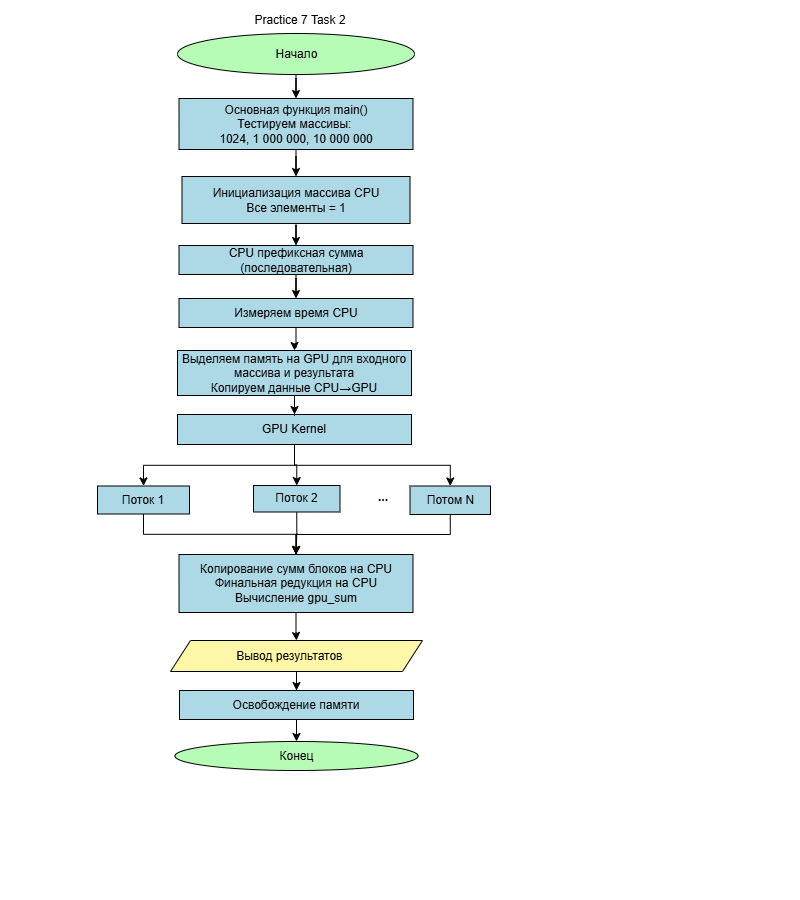

The diagram above was exported from draw.io. Its source (the exported page's mxGraphModel, read from the mxfile embedded in the PNG):
<mxGraphModel dx="960" dy="477" grid="0" gridSize="10" guides="1" tooltips="1" connect="1" arrows="1" fold="1" page="1" pageScale="1" pageWidth="800" pageHeight="900" background="light-dark(#000000,#FFFFFF)" math="0" shadow="0">
  <root>
    <mxCell id="0" />
    <mxCell id="1" parent="0" />
    <mxCell id="doy44mVqO59pjQrLM7yg-3" edge="1" parent="1" source="doy44mVqO59pjQrLM7yg-1" style="edgeStyle=orthogonalEdgeStyle;rounded=0;orthogonalLoop=1;jettySize=auto;html=1;strokeColor=light-dark(#000000,#000000);" target="doy44mVqO59pjQrLM7yg-2" value="">
      <mxGeometry relative="1" as="geometry" />
    </mxCell>
    <mxCell id="doy44mVqO59pjQrLM7yg-1" parent="1" style="ellipse;html=1;labelBackgroundColor=none;fillColor=light-dark(#FFFFFF,#B6FCB6);fontColor=light-dark(#000000,#000000);strokeColor=light-dark(#000000,#000000);" value="Начало" vertex="1">
      <mxGeometry height="41" width="237" x="177" y="33" as="geometry" />
    </mxCell>
    <mxCell id="H-YSsGn8ZeCYWvAc8pk7-2" edge="1" parent="1" source="doy44mVqO59pjQrLM7yg-2" style="edgeStyle=orthogonalEdgeStyle;rounded=0;orthogonalLoop=1;jettySize=auto;html=1;strokeColor=light-dark(#000000,#000000);" target="f95iATNivPdHY9cF_3IA-4" value="">
      <mxGeometry relative="1" as="geometry" />
    </mxCell>
    <mxCell id="doy44mVqO59pjQrLM7yg-2" parent="1" style="whiteSpace=wrap;html=1;fontColor=light-dark(#000000,#000000);fillColor=light-dark(#FFFFFF,#ADD8E6);strokeColor=light-dark(#000000,#000000);" value="Основная функция main()&lt;div&gt;Тестируем массивы:&amp;nbsp;&lt;/div&gt;&lt;div&gt;1024, 1 000 000, 10 000 000&lt;/div&gt;" vertex="1">
      <mxGeometry height="51" width="234" x="178.5" y="98" as="geometry" />
    </mxCell>
    <mxCell id="coULOOPrYOhBQE1Ny3B1-64" edge="1" parent="1" style="edgeStyle=orthogonalEdgeStyle;rounded=0;orthogonalLoop=1;jettySize=auto;html=1;" value="">
      <mxGeometry relative="1" as="geometry">
        <mxPoint x="420" y="643" as="sourcePoint" />
        <mxPoint x="575.5" y="787" as="targetPoint" />
      </mxGeometry>
    </mxCell>
    <mxCell id="coULOOPrYOhBQE1Ny3B1-61" parent="1" style="ellipse;whiteSpace=wrap;html=1;fillColor=light-dark(#FFFFFF,#B6FCB6);fontColor=light-dark(#000000,#000000);strokeColor=light-dark(#000000,#000000);" value="Конец" vertex="1">
      <mxGeometry height="29" width="243" x="174.5" y="741" as="geometry" />
    </mxCell>
    <mxCell id="coULOOPrYOhBQE1Ny3B1-65" parent="1" style="text;html=1;whiteSpace=wrap;strokeColor=none;fillColor=none;align=center;verticalAlign=middle;rounded=0;fontColor=light-dark(#000000,#000000);" value="Practice 7 Task 2" vertex="1">
      <mxGeometry height="30" width="214" x="193" y="5" as="geometry" />
    </mxCell>
    <mxCell id="H-YSsGn8ZeCYWvAc8pk7-14" edge="1" parent="1" source="f95iATNivPdHY9cF_3IA-4" style="edgeStyle=orthogonalEdgeStyle;rounded=0;orthogonalLoop=1;jettySize=auto;html=1;strokeColor=light-dark(#000000,#000000);" target="H-YSsGn8ZeCYWvAc8pk7-13" value="">
      <mxGeometry relative="1" as="geometry" />
    </mxCell>
    <mxCell id="f95iATNivPdHY9cF_3IA-4" parent="1" style="whiteSpace=wrap;html=1;fillColor=light-dark(#FFFFFF,#ADD8E6);strokeColor=light-dark(#000000,#000000);fontColor=light-dark(#000000,#000000);" value="&lt;div&gt;Инициализация массива CPU&lt;/div&gt;&lt;div&gt;Все элементы = 1&lt;/div&gt;" vertex="1">
      <mxGeometry height="47" width="228" x="181.5" y="176" as="geometry" />
    </mxCell>
    <mxCell id="H-YSsGn8ZeCYWvAc8pk7-25" edge="1" parent="1" source="-J9gJxN7wvMik5HG6t_z-2" style="edgeStyle=orthogonalEdgeStyle;rounded=0;orthogonalLoop=1;jettySize=auto;html=1;strokeColor=light-dark(#000000,#000000);" target="H-YSsGn8ZeCYWvAc8pk7-23" value="">
      <mxGeometry relative="1" as="geometry" />
    </mxCell>
    <mxCell id="-J9gJxN7wvMik5HG6t_z-2" parent="1" style="whiteSpace=wrap;html=1;fillColor=light-dark(#FFFFFF,#ADD8E6);strokeColor=light-dark(#000000,#000000);fontColor=light-dark(#000000,#000000);" value="Поток 1" vertex="1">
      <mxGeometry height="28" width="92" x="97" y="485.5" as="geometry" />
    </mxCell>
    <mxCell id="H-YSsGn8ZeCYWvAc8pk7-29" edge="1" parent="1" source="H-YSsGn8ZeCYWvAc8pk7-5" style="edgeStyle=orthogonalEdgeStyle;rounded=0;orthogonalLoop=1;jettySize=auto;html=1;strokeColor=light-dark(#000000,#000000);" target="H-YSsGn8ZeCYWvAc8pk7-24" value="">
      <mxGeometry relative="1" as="geometry" />
    </mxCell>
    <mxCell id="H-YSsGn8ZeCYWvAc8pk7-5" parent="1" style="shape=parallelogram;perimeter=parallelogramPerimeter;whiteSpace=wrap;html=1;fixedSize=1;fillColor=light-dark(#FFFFFF,#FFF7A8);strokeColor=light-dark(#000000,#000000);fontColor=light-dark(#000000,#000000);" value="Вывод результатов&amp;nbsp; &amp;nbsp;&lt;span style=&quot;background-color: transparent;&quot;&gt;&amp;nbsp;&lt;/span&gt;" vertex="1">
      <mxGeometry height="31" width="252" x="170" y="640" as="geometry" />
    </mxCell>
    <mxCell id="x784M9ZzJXAXV_fJw6xJ-17" edge="1" parent="1" source="H-YSsGn8ZeCYWvAc8pk7-13" style="edgeStyle=orthogonalEdgeStyle;rounded=0;orthogonalLoop=1;jettySize=auto;html=1;strokeColor=light-dark(#000000,#000000);" target="H-YSsGn8ZeCYWvAc8pk7-18" value="">
      <mxGeometry relative="1" as="geometry" />
    </mxCell>
    <mxCell id="H-YSsGn8ZeCYWvAc8pk7-13" parent="1" style="whiteSpace=wrap;html=1;fontColor=light-dark(#000000,#000000);fillColor=light-dark(#FFFFFF,#ADD8E6);strokeColor=light-dark(#000000,#000000);" value="CPU префиксная сумма (последовательная)" vertex="1">
      <mxGeometry height="29" width="234" x="178.5" y="245" as="geometry" />
    </mxCell>
    <mxCell id="H-YSsGn8ZeCYWvAc8pk7-32" edge="1" parent="1" style="edgeStyle=orthogonalEdgeStyle;rounded=0;orthogonalLoop=1;jettySize=auto;html=1;" value="">
      <mxGeometry relative="1" as="geometry">
        <mxPoint x="303" y="334.03703703703695" as="sourcePoint" />
        <mxPoint x="334" y="336.03703703703707" as="targetPoint" />
      </mxGeometry>
    </mxCell>
    <mxCell id="i-zSu7cc_LnwXaXDC_IN-17" edge="1" parent="1" source="H-YSsGn8ZeCYWvAc8pk7-18" style="edgeStyle=orthogonalEdgeStyle;rounded=0;orthogonalLoop=1;jettySize=auto;html=1;strokeColor=light-dark(#000000,#000000);" target="i-zSu7cc_LnwXaXDC_IN-14" value="">
      <mxGeometry relative="1" as="geometry" />
    </mxCell>
    <mxCell id="H-YSsGn8ZeCYWvAc8pk7-18" parent="1" style="whiteSpace=wrap;html=1;fontColor=light-dark(#000000,#000000);fillColor=light-dark(#FFFFFF,#ADD8E6);strokeColor=light-dark(#000000,#000000);" value="Измеряем время CPU" vertex="1">
      <mxGeometry height="29" width="234" x="178.5" y="298" as="geometry" />
    </mxCell>
    <mxCell id="H-YSsGn8ZeCYWvAc8pk7-27" edge="1" parent="1" source="H-YSsGn8ZeCYWvAc8pk7-23" style="edgeStyle=orthogonalEdgeStyle;rounded=0;orthogonalLoop=1;jettySize=auto;html=1;strokeColor=light-dark(#000000,#000000);" target="H-YSsGn8ZeCYWvAc8pk7-5" value="">
      <mxGeometry relative="1" as="geometry" />
    </mxCell>
    <mxCell id="H-YSsGn8ZeCYWvAc8pk7-23" parent="1" style="whiteSpace=wrap;html=1;fontColor=light-dark(#000000,#000000);fillColor=light-dark(#FFFFFF,#ADD8E6);strokeColor=light-dark(#000000,#000000);" value="Копирование сумм блоков на CPU&lt;div&gt;Финальная редукция на CPU&lt;/div&gt;&lt;div&gt;Вычисление gpu_sum&lt;/div&gt;" vertex="1">
      <mxGeometry height="58" width="234" x="178.5" y="554" as="geometry" />
    </mxCell>
    <mxCell id="H-YSsGn8ZeCYWvAc8pk7-30" edge="1" parent="1" source="H-YSsGn8ZeCYWvAc8pk7-24" style="edgeStyle=orthogonalEdgeStyle;rounded=0;orthogonalLoop=1;jettySize=auto;html=1;strokeColor=light-dark(#000000,#000000);" target="coULOOPrYOhBQE1Ny3B1-61" value="">
      <mxGeometry relative="1" as="geometry" />
    </mxCell>
    <mxCell id="H-YSsGn8ZeCYWvAc8pk7-24" parent="1" style="whiteSpace=wrap;html=1;fontColor=light-dark(#000000,#000000);fillColor=light-dark(#FFFFFF,#ADD8E6);strokeColor=light-dark(#000000,#000000);" value="Освобождение памяти" vertex="1">
      <mxGeometry height="29" width="234" x="179" y="690" as="geometry" />
    </mxCell>
    <mxCell id="x784M9ZzJXAXV_fJw6xJ-14" parent="1" style="text;html=1;whiteSpace=wrap;strokeColor=none;fillColor=none;align=center;verticalAlign=middle;rounded=0;" value="&lt;font style=&quot;color: light-dark(rgb(0, 0, 0), rgb(0, 0, 0));&quot;&gt;&lt;b&gt;...&lt;/b&gt;&lt;/font&gt;" vertex="1">
      <mxGeometry height="30" width="60" x="352.5" y="481.5" as="geometry" />
    </mxCell>
    <mxCell id="i-zSu7cc_LnwXaXDC_IN-3" edge="1" parent="1" source="i-zSu7cc_LnwXaXDC_IN-1" style="edgeStyle=orthogonalEdgeStyle;rounded=0;orthogonalLoop=1;jettySize=auto;html=1;exitX=0.5;exitY=1;exitDx=0;exitDy=0;entryX=0.5;entryY=0;entryDx=0;entryDy=0;strokeColor=light-dark(#000000,#000000);" target="H-YSsGn8ZeCYWvAc8pk7-23">
      <mxGeometry relative="1" as="geometry" />
    </mxCell>
    <mxCell id="i-zSu7cc_LnwXaXDC_IN-1" parent="1" style="whiteSpace=wrap;html=1;fillColor=light-dark(#FFFFFF,#ADD8E6);strokeColor=light-dark(#000000,#000000);fontColor=light-dark(#000000,#000000);" value="Поток 2" vertex="1">
      <mxGeometry height="26.5" width="86.5" x="253" y="485" as="geometry" />
    </mxCell>
    <mxCell id="i-zSu7cc_LnwXaXDC_IN-4" edge="1" parent="1" source="x784M9ZzJXAXV_fJw6xJ-14" style="edgeStyle=orthogonalEdgeStyle;rounded=0;orthogonalLoop=1;jettySize=auto;html=1;exitX=0.25;exitY=1;exitDx=0;exitDy=0;entryX=0.128;entryY=0.961;entryDx=0;entryDy=0;entryPerimeter=0;" target="x784M9ZzJXAXV_fJw6xJ-14">
      <mxGeometry relative="1" as="geometry" />
    </mxCell>
    <mxCell id="i-zSu7cc_LnwXaXDC_IN-8" edge="1" parent="1" source="i-zSu7cc_LnwXaXDC_IN-5" style="edgeStyle=orthogonalEdgeStyle;rounded=0;orthogonalLoop=1;jettySize=auto;html=1;exitX=0.5;exitY=1;exitDx=0;exitDy=0;entryX=0.5;entryY=0;entryDx=0;entryDy=0;strokeColor=light-dark(#000000,#000000);" target="-J9gJxN7wvMik5HG6t_z-2">
      <mxGeometry relative="1" as="geometry">
        <mxPoint x="274.6771011352539" y="402.3333740234375" as="targetPoint" />
      </mxGeometry>
    </mxCell>
    <mxCell id="i-zSu7cc_LnwXaXDC_IN-9" edge="1" parent="1" source="i-zSu7cc_LnwXaXDC_IN-5" style="edgeStyle=orthogonalEdgeStyle;rounded=0;orthogonalLoop=1;jettySize=auto;html=1;exitX=0.5;exitY=1;exitDx=0;exitDy=0;entryX=0.5;entryY=0;entryDx=0;entryDy=0;strokeColor=light-dark(#000000,#000000);" target="i-zSu7cc_LnwXaXDC_IN-1">
      <mxGeometry relative="1" as="geometry" />
    </mxCell>
    <mxCell id="i-zSu7cc_LnwXaXDC_IN-13" edge="1" parent="1" source="i-zSu7cc_LnwXaXDC_IN-5" style="edgeStyle=orthogonalEdgeStyle;rounded=0;orthogonalLoop=1;jettySize=auto;html=1;exitX=0.5;exitY=1;exitDx=0;exitDy=0;entryX=0.5;entryY=0;entryDx=0;entryDy=0;strokeColor=light-dark(#000000,#000000);" target="i-zSu7cc_LnwXaXDC_IN-7">
      <mxGeometry relative="1" as="geometry" />
    </mxCell>
    <mxCell id="i-zSu7cc_LnwXaXDC_IN-5" parent="1" style="whiteSpace=wrap;html=1;fontColor=light-dark(#000000,#000000);fillColor=light-dark(#FFFFFF,#ADD8E6);strokeColor=light-dark(#000000,#000000);" value="GPU Kernel" vertex="1">
      <mxGeometry height="30" width="234" x="177" y="414" as="geometry" />
    </mxCell>
    <mxCell id="i-zSu7cc_LnwXaXDC_IN-16" edge="1" parent="1" source="i-zSu7cc_LnwXaXDC_IN-7" style="edgeStyle=orthogonalEdgeStyle;rounded=0;orthogonalLoop=1;jettySize=auto;html=1;exitX=0.5;exitY=1;exitDx=0;exitDy=0;entryX=0.5;entryY=0;entryDx=0;entryDy=0;strokeColor=light-dark(#000000,#000000);" target="H-YSsGn8ZeCYWvAc8pk7-23">
      <mxGeometry relative="1" as="geometry" />
    </mxCell>
    <mxCell id="i-zSu7cc_LnwXaXDC_IN-7" parent="1" style="whiteSpace=wrap;html=1;fillColor=light-dark(#FFFFFF,#ADD8E6);strokeColor=light-dark(#000000,#000000);fontColor=light-dark(#000000,#000000);" value="Потом N" vertex="1">
      <mxGeometry height="28.5" width="80.5" x="409.5" y="485.5" as="geometry" />
    </mxCell>
    <mxCell id="i-zSu7cc_LnwXaXDC_IN-18" edge="1" parent="1" source="i-zSu7cc_LnwXaXDC_IN-14" style="edgeStyle=orthogonalEdgeStyle;rounded=0;orthogonalLoop=1;jettySize=auto;html=1;strokeColor=light-dark(#000000,#000000);" target="i-zSu7cc_LnwXaXDC_IN-5" value="">
      <mxGeometry relative="1" as="geometry" />
    </mxCell>
    <mxCell id="i-zSu7cc_LnwXaXDC_IN-14" parent="1" style="whiteSpace=wrap;html=1;fontColor=light-dark(#000000,#000000);fillColor=light-dark(#FFFFFF,#ADD8E6);strokeColor=light-dark(#000000,#000000);" value="&lt;div&gt;Выделяем память на GPU для входного массива и результата&lt;/div&gt;Копируем данные CPU→GPU" vertex="1">
      <mxGeometry height="45" width="234" x="177" y="350" as="geometry" />
    </mxCell>
  </root>
</mxGraphModel>